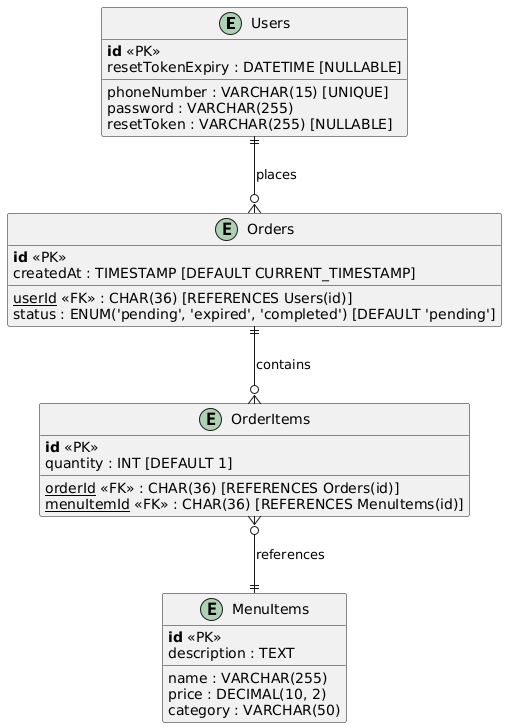

The diagram above was rendered by PlantUML. Its source (embedded in the PNG):
@startuml
!define Table(x) entity x
!define PK(x) <b>x</b> << PK >>
!define FK(x) <u>x</u> << FK >>

Table(Users) {
    PK(id)
    phoneNumber : VARCHAR(15) [UNIQUE]
    password : VARCHAR(255)
    resetToken : VARCHAR(255) [NULLABLE]
    resetTokenExpiry : DATETIME [NULLABLE]
}

Table(MenuItems) {
    PK(id)
    name : VARCHAR(255)
    description : TEXT
    price : DECIMAL(10, 2)
    category : VARCHAR(50)
}

Table(Orders) {
    PK(id)
    FK(userId) : CHAR(36) [REFERENCES Users(id)]
    status : ENUM('pending', 'expired', 'completed') [DEFAULT 'pending']
    createdAt : TIMESTAMP [DEFAULT CURRENT_TIMESTAMP]
}

Table(OrderItems) {
    PK(id)
    FK(orderId) : CHAR(36) [REFERENCES Orders(id)]
    FK(menuItemId) : CHAR(36) [REFERENCES MenuItems(id)]
    quantity : INT [DEFAULT 1]
}

Users ||--o{ Orders : "places"
Orders ||--o{ OrderItems : "contains"
OrderItems }o--|| MenuItems : "references"
@enduml